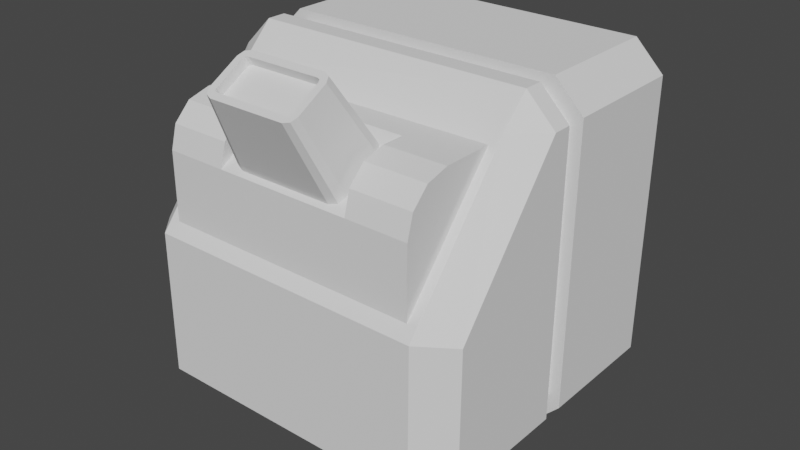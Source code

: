 # Source: enemy_robot.blend  (saved by Blender 3.2.14; exported with 4.5.12 LTS)
import bpy
from mathutils import Matrix  # noqa: F401  (used for matrix-valued properties, if any)

bpy.ops.wm.read_factory_settings(use_empty=True)
scene = bpy.context.scene
scene.name = 'Scene'

# ---- collections
col_collection = bpy.data.collections.new('Collection'); scene.collection.children.link(col_collection)

# ---- world
world_world = bpy.data.worlds.new('World'); scene.world = world_world
world_world.use_nodes = True; world_world.node_tree.nodes.clear()
_N = world_world.node_tree.nodes; _L = world_world.node_tree.links
n0 = _N.new('ShaderNodeOutputWorld'); n0.name = 'World Output'; n0.location = (300, 300)
n1 = _N.new('ShaderNodeBackground'); n1.name = 'Background'; n1.location = (10, 300)
n1.inputs[0].default_value = (0.05088, 0.05088, 0.05088, 1.0)
_L.new(n1.outputs[0], n0.inputs[0])
n0.is_active_output = True
world_world.color = (0.05088, 0.05088, 0.05088)
world_world.use_sun_shadow = False
world_world.sun_shadow_jitter_overblur = 0.0

# ---- meshes
me_cube_003 = bpy.data.meshes.new('Cube.003')
me_cube_003.from_pydata([(0.6154, 0.6224, -0.7465), (0.6147, 0.75, -0.6189), (0.743, 0.6231, -0.6189), (0.6147, 0.75, 0.6189), (0.6154, 0.6224, 0.7465), (0.743, 0.6231, 0.6189), (0.6224, -0.6154, -0.2587), (0.75, -0.6147, -0.131), (0.6231, -0.743, -0.131), (0.6224, -0.6154, 0.7465), (0.6231, -0.743, 0.6189), (0.75, -0.6147, 0.6189), (-0.6224, 0.6154, -0.7465), (-0.75, 0.6147, -0.6189), (-0.6231, 0.743, -0.6189), (-0.6224, 0.6154, 0.7465), (-0.6231, 0.743, 0.6189), (-0.75, 0.6147, 0.6189), (-0.743, -0.6231, -0.131), (-0.6154, -0.6224, 0.7465), (-0.743, -0.6231, 0.6189), (-0.6147, -0.75, 0.6189), (0.743, 0.6231, -0.04582), (0.6231, -0.743, -0.04582), (0.75, -0.6147, -0.04582), (-0.743, -0.6231, 0.04609), (-0.6231, 0.743, 0.04609), (-0.75, 0.6147, -0.04582), (0.6147, 0.75, -0.04582), (0.6147, 0.75, 0.04609), (0.743, 0.6231, 0.04609), (0.6231, -0.743, 0.04609), (0.75, -0.6147, 0.04609), (-0.743, -0.6231, -0.04582), (-0.6147, -0.75, -0.04582), (-0.6147, -0.75, 0.04609), (-0.6231, 0.743, -0.04582), (-0.75, 0.6147, 0.04609), (0.5715, 0.6974, -0.04582), (0.5715, 0.6974, 0.04609), (0.6908, 0.5793, 0.04609), (0.6908, 0.5793, -0.04582), (0.5793, -0.6908, 0.04609), (0.5793, -0.6908, -0.04582), (0.6974, -0.5715, -0.04582), (0.6974, -0.5715, 0.04609), (-0.6908, -0.5793, 0.04609), (-0.6908, -0.5793, -0.04582), (-0.5715, -0.6974, -0.04582), (-0.5715, -0.6974, 0.04609), (-0.5793, 0.6908, 0.04609), (-0.5793, 0.6908, -0.04582), (-0.6974, 0.5715, -0.04582), (-0.6974, 0.5715, 0.04609), (0.619, -0.01783, -0.7465), (0.7465, 0.004221, -0.6189), (-0.6188, -0.02483, -0.7465), (-0.7465, -0.004221, -0.6189), (0.7465, 0.004221, -0.04582), (-0.7465, -0.004221, -0.04582), (-0.6154, -0.6224, -0.2587), (-0.6147, -0.75, -0.131), (-0.7465, -0.004221, -0.131), (0.7465, 0.004221, -0.131), (-0.3026, 0.458, -2.256e-08), (-0.2624, 0.4582, -0.15), (-0.1526, 0.4589, -0.2598), (-0.002599, 0.4597, -0.3), (0.1474, 0.4606, -0.2598), (0.2572, 0.4612, -0.15), (0.2974, 0.4614, 4.896e-08), (0.2572, 0.4612, 0.15), (0.1474, 0.4606, 0.2598), (-0.002599, 0.4597, 0.3), (-0.1526, 0.4589, 0.2598), (-0.2624, 0.4582, 0.15), (-0.1859, 0.8351, -6.696e-09), (-0.3046, 0.8097, -2.271e-08), (-0.1616, 0.8353, -0.09057), (-0.2644, 0.81, -0.15), (-0.0953, 0.8356, -0.1569), (-0.1546, 0.8106, -0.2598), (-0.004728, 0.8362, -0.1811), (-0.004588, 0.8114, -0.3), (0.08584, 0.8367, -0.1569), (0.1454, 0.8123, -0.2598), (0.1521, 0.837, -0.09057), (0.2552, 0.8129, -0.15), (0.1764, 0.8372, 2.757e-08), (0.2954, 0.8131, 4.881e-08), (0.1521, 0.837, 0.09057), (0.2552, 0.8129, 0.15), (0.08584, 0.8367, 0.1569), (0.1454, 0.8123, 0.2598), (-0.004728, 0.8362, 0.1811), (-0.004588, 0.8114, 0.3), (-0.0953, 0.8356, 0.1569), (-0.1546, 0.8106, 0.2598), (-0.1616, 0.8353, 0.09057), (-0.2644, 0.81, 0.15), (-0.2291, 0.8597, -1.329e-08), (-0.1991, 0.8599, -0.1121), (-0.117, 0.8603, -0.1942), (-0.004868, 0.861, -0.2243), (0.1073, 0.8616, -0.1942), (0.1894, 0.8621, -0.1121), (0.2194, 0.8622, 3.547e-08), (0.1894, 0.8621, 0.1121), (0.1073, 0.8616, 0.1942), (-0.004868, 0.861, 0.2243), (-0.117, 0.8603, 0.1942), (-0.1991, 0.8599, 0.1121), (-0.2319, 0.8597, -0.1311), (-0.267, 0.8595, -1.801e-08), (-0.1359, 0.8602, -0.227), (-0.004868, 0.861, -0.2621), (0.1262, 0.8617, -0.227), (0.2221, 0.8623, -0.1311), (0.2573, 0.8625, 4.213e-08), (0.2221, 0.8623, 0.1311), (0.1262, 0.8617, 0.227), (-0.004868, 0.861, 0.2621), (-0.1359, 0.8602, 0.227), (-0.2319, 0.8597, 0.1311), (0.1366, 0.7996, -0.1811), (0.1391, 0.3605, -0.1811), (-0.1456, 0.798, -0.1811), (-0.1431, 0.3589, -0.1811), (0.07392, 0.7993, 0.5052), (0.1366, 0.7996, 0.4425), (0.1182, 0.7995, 0.4868), (0.1391, 0.3605, 0.4425), (0.0764, 0.3602, 0.5052), (0.1207, 0.3604, 0.4868), (-0.1456, 0.798, 0.4425), (-0.08295, 0.7984, 0.5052), (-0.1273, 0.7981, 0.4868), (-0.08047, 0.3593, 0.5052), (-0.1431, 0.3589, 0.4425), (-0.1248, 0.359, 0.4868), (0.5751, 0.05244, -0.7055), (0.5751, 0.05244, -0.03981), (0.5787, -0.5722, -0.03981), (-0.5757, 0.04593, -0.7055), (-0.5757, 0.04593, -0.03981), (-0.5722, -0.5787, -0.03981), (0.5787, -0.5722, -0.504), (0.5775, -0.3706, -0.7055), (0.5785, -0.5452, -0.6047), (0.5781, -0.4714, -0.6785), (-0.5733, -0.3771, -0.7055), (-0.5722, -0.5787, -0.504), (-0.5727, -0.4779, -0.6785), (-0.5723, -0.5517, -0.6047), (0.3066, -0.5737, -0.03981), (-0.299, -0.5771, -0.03981), (0.303, 0.0509, -0.7055), (-0.3025, 0.04748, -0.7055), (-0.1921, 0.0481, -0.03981), (0.1915, 0.05027, -0.03981), (-0.3001, -0.3756, -0.7055), (0.3054, -0.3722, -0.7055), (0.306, -0.4729, -0.6785), (-0.2996, -0.4764, -0.6785), (0.3064, -0.5467, -0.6047), (-0.2992, -0.5501, -0.6047), (0.3066, -0.5737, -0.504), (-0.299, -0.5771, -0.504), (0.5787, -0.5722, -0.4046), (-0.5722, -0.5787, -0.4046), (0.3066, -0.5737, -0.4046), (-0.299, -0.5771, -0.4046), (-0.3001, -0.3756, -0.7055), (0.3054, -0.3722, -0.7055), (0.3066, -0.5737, -0.4046), (-0.299, -0.5771, -0.4046), (0.2694, -0.3675, -0.6178), (0.2176, -0.342, -0.6625), (0.2541, -0.3493, -0.6494), (0.2184, -0.4917, -0.4032), (0.2699, -0.4656, -0.4479), (0.2549, -0.4839, -0.4163), (0.1671, -0.7366, -0.8175), (0.1832, -0.7445, -0.8036), (0.1785, -0.7388, -0.8135), (0.1836, -0.8153, -0.681), (0.1676, -0.8234, -0.6671), (0.1789, -0.821, -0.6712), (-0.2137, -0.3444, -0.6625), (-0.2652, -0.3705, -0.6178), (-0.2502, -0.3522, -0.6494), (-0.2646, -0.4686, -0.4479), (-0.2129, -0.4941, -0.4032), (-0.2494, -0.4867, -0.4163), (-0.1748, -0.7465, -0.8036), (-0.1588, -0.7384, -0.8175), (-0.1701, -0.7408, -0.8135), (-0.1583, -0.8252, -0.6671), (-0.1744, -0.8173, -0.681), (-0.1696, -0.8229, -0.6712), (0.2017, -0.727, -0.8337), (0.1731, -0.7213, -0.8439), (0.2137, -0.7413, -0.8089), (0.1738, -0.8386, -0.6407), (0.2023, -0.8325, -0.651), (0.2141, -0.8181, -0.6758), (-0.1649, -0.7232, -0.8439), (-0.1935, -0.7293, -0.8337), (-0.2053, -0.7436, -0.8089), (-0.1929, -0.8347, -0.651), (-0.1643, -0.8405, -0.6407), (-0.2049, -0.8205, -0.6758), (0.1783, -0.7027, -0.7926), (0.1669, -0.7004, -0.7966), (0.183, -0.7083, -0.7828), (0.1674, -0.7872, -0.6463), (0.1787, -0.7848, -0.6503), (0.1834, -0.7791, -0.6602), (-0.159, -0.7022, -0.7966), (-0.1703, -0.7046, -0.7926), (-0.175, -0.7103, -0.7828), (-0.1698, -0.7868, -0.6503), (-0.1585, -0.789, -0.6463), (-0.1746, -0.7811, -0.6602)], [(6, 60)], [(26, 16, 3, 29), (25, 20, 17, 37), (19, 9, 4, 15), (30, 5, 11, 32), (31, 10, 21, 35), (0, 1, 2), (3, 4, 5), (6, 7, 8), (9, 10, 11), (12, 13, 14), (15, 16, 17), (60, 61, 18), (19, 20, 21), (54, 0, 2, 55), (29, 3, 5, 30), (4, 9, 11, 5), (2, 22, 58, 63, 55), (9, 19, 21, 10), (56, 60, 18, 57), (19, 15, 17, 20), (0, 12, 14, 1), (15, 4, 3, 16), (54, 56, 12, 0), (16, 26, 37, 17), (20, 25, 35, 21), (10, 31, 32, 11), (36, 14, 13, 27), (8, 23, 34, 61), (63, 58, 24, 7), (1, 28, 22, 2), (57, 62, 59, 27, 13), (37, 26, 50, 53), (29, 30, 40, 39), (28, 36, 51, 38), (22, 28, 38, 41), (25, 37, 53, 46), (23, 24, 44, 43), (27, 59, 33, 47, 52), (32, 31, 42, 45), (38, 51, 52, 47, 48, 43, 44, 41), (50, 51, 52, 53), (46, 47, 48, 49), (42, 43, 44, 45), (38, 39, 40, 41), (43, 42, 49, 48), (41, 40, 45, 44), (47, 46, 53, 52), (51, 50, 39, 38), (26, 29, 39, 50), (34, 23, 43, 48), (36, 27, 52, 51), (31, 35, 49, 42), (35, 25, 46, 49), (24, 58, 22, 41, 44), (33, 34, 48, 47), (30, 32, 45, 40), (18, 33, 59, 62), (14, 36, 28, 1), (12, 56, 57, 13), (6, 54, 55, 7), (18, 62, 57), (55, 63, 7), (33, 18, 61, 34), (23, 8, 7, 24), (60, 56, 54, 6, 8, 61), (75, 99, 77, 64), (66, 81, 83, 67), (67, 83, 85, 68), (68, 85, 87, 69), (69, 87, 89, 70), (70, 89, 91, 71), (71, 91, 93, 72), (72, 93, 95, 73), (73, 95, 97, 74), (74, 97, 99, 75), (64, 77, 79, 65), (65, 79, 81, 66), (64, 65, 66, 67, 68, 69, 70, 71, 72, 73, 74, 75), (112, 113, 100, 101), (114, 112, 101, 102), (115, 114, 102, 103), (116, 115, 103, 104), (117, 116, 104, 105), (118, 117, 105, 106), (119, 118, 106, 107), (120, 119, 107, 108), (121, 120, 108, 109), (122, 121, 109, 110), (123, 122, 110, 111), (113, 123, 111, 100), (78, 76, 98, 96, 94, 92, 90, 88, 86, 84, 82, 80), (76, 78, 101, 100), (78, 80, 102, 101), (80, 82, 103, 102), (82, 84, 104, 103), (84, 86, 105, 104), (86, 88, 106, 105), (88, 90, 107, 106), (90, 92, 108, 107), (92, 94, 109, 108), (94, 96, 110, 109), (96, 98, 111, 110), (98, 76, 100, 111), (77, 99, 123, 113), (99, 97, 122, 123), (97, 95, 121, 122), (95, 93, 120, 121), (93, 91, 119, 120), (91, 89, 118, 119), (89, 87, 117, 118), (87, 85, 116, 117), (85, 83, 115, 116), (83, 81, 114, 115), (81, 79, 112, 114), (79, 77, 113, 112), (137, 132, 128, 135), (127, 138, 134, 126), (124, 129, 131, 125), (125, 127, 126, 124), (125, 131, 133, 132, 137, 139, 138, 127), (128, 132, 133, 130), (130, 133, 131, 129), (137, 135, 136, 139), (139, 136, 134, 138), (126, 134, 136, 135, 128, 130, 129, 124), (171, 155, 145, 169), (150, 152, 153, 151, 169, 145, 144, 143), (156, 159, 141, 140), (140, 141, 142, 168, 146, 148, 149, 147), (154, 142, 141, 159), (161, 147, 149, 162), (162, 149, 148, 164), (164, 148, 146, 166), (160, 150, 143, 157), (147, 161, 156, 140), (161, 160, 157, 156), (153, 165, 167, 151), (152, 163, 165, 153), (150, 160, 163, 152), (167, 165, 163, 160, 171), (145, 155, 158, 144), (155, 154, 159, 158), (143, 144, 158, 157), (157, 158, 159, 156), (168, 142, 154, 170), (170, 154, 155, 171), (146, 168, 170, 166), (167, 171, 169, 151), (172, 173, 174, 175), (166, 170, 174, 173, 161, 162, 164), (160, 161, 173, 172), (170, 171, 175, 174), (188, 190, 189, 191, 193, 192, 179, 181, 180, 176, 178, 177), (208, 211, 191, 189), (210, 203, 179, 192), (176, 180, 205, 202), (185, 187, 216, 217), (201, 177, 178, 200), (200, 178, 176, 202), (179, 203, 204, 181), (181, 204, 205, 180), (188, 206, 207, 190), (190, 207, 208, 189), (210, 192, 193, 209), (209, 193, 191, 211), (201, 206, 188, 177), (184, 182, 201, 200), (183, 184, 200, 202), (186, 187, 204, 203), (187, 185, 205, 204), (195, 196, 207, 206), (196, 194, 208, 207), (199, 197, 210, 209), (198, 199, 209, 211), (182, 195, 206, 201), (185, 183, 202, 205), (197, 186, 203, 210), (194, 198, 211, 208), (213, 212, 214, 217, 216, 215, 222, 221, 223, 220, 219, 218), (186, 197, 222, 215), (182, 184, 212, 213), (199, 198, 223, 221), (196, 195, 218, 219), (198, 194, 220, 223), (184, 183, 214, 212), (195, 182, 213, 218), (194, 196, 219, 220), (187, 186, 215, 216), (183, 185, 217, 214), (197, 199, 221, 222)])
_uv = me_cube_003.uv_layers.new(name='UVMap')
_uv.uv.foreach_set('vector', [0.5345, 0.7714, 0.6036, 0.7714, 0.6036, 0.9786, 0.5345, 0.9786, 0.5345, 0.5214, 0.6036, 0.5214, 0.6036, 0.7286, 0.5345, 0.7286, 0.6464, 0.5214, 0.8536, 0.5214, 0.8536, 0.7286, 0.6464, 0.7286, 0.5345, 0.02137, 0.6036, 0.02137, 0.6036, 0.2286, 0.5345, 0.2286, 0.5345, 0.2714, 0.6036, 0.2714, 0.6036, 0.4786, 0.5345, 0.4786, 0.1464, 0.7286, 0.1464, 0.75, 0.125, 0.7286, 0.6036, 0.0, 0.625, 0.02137, 0.6036, 0.02137, 0.1464, 0.5214, 0.125, 0.5214, 0.1464, 0.5, 0.625, 0.2286, 0.6036, 0.25, 0.6036, 0.2286, 0.3536, 0.7286, 0.375, 0.7286, 0.3536, 0.75, 0.625, 0.7714, 0.6036, 0.7714, 0.6036, 0.75, 0.3536, 0.5214, 0.3536, 0.5, 0.375, 0.5214, 0.625, 0.4786, 0.6036, 0.5, 0.6036, 0.4786, 0.1464, 0.625, 0.1464, 0.7286, 0.125, 0.7286, 0.125, 0.625, 0.5345, 0.0, 0.6036, 0.0, 0.6036, 0.02137, 0.5345, 0.02137, 0.625, 0.02137, 0.625, 0.2286, 0.6036, 0.2286, 0.6036, 0.02137, 0.3964, 0.02137, 0.4655, 0.02137, 0.4655, 0.125, 0.4309, 0.125, 0.3964, 0.125, 0.625, 0.2714, 0.625, 0.4786, 0.6036, 0.4786, 0.6036, 0.2714, 0.3536, 0.625, 0.3536, 0.5214, 0.3964, 0.5214, 0.3964, 0.625, 0.6464, 0.5214, 0.6464, 0.7286, 0.6036, 0.7286, 0.6036, 0.5214, 0.1464, 0.7286, 0.3536, 0.7286, 0.3536, 0.75, 0.1464, 0.75, 0.625, 0.7714, 0.625, 0.9786, 0.6036, 0.9786, 0.6036, 0.7714, 0.1464, 0.625, 0.3536, 0.625, 0.3536, 0.7286, 0.1464, 0.7286, 0.6036, 0.7714, 0.5345, 0.7714, 0.5345, 0.7286, 0.6036, 0.7286, 0.6036, 0.5214, 0.5345, 0.5214, 0.5345, 0.4786, 0.6036, 0.4786, 0.6036, 0.2714, 0.5345, 0.2714, 0.5345, 0.2286, 0.6036, 0.2286, 0.4655, 0.7714, 0.3964, 0.7714, 0.3964, 0.7286, 0.4655, 0.7286, 0.4309, 0.2714, 0.4655, 0.2714, 0.4655, 0.4786, 0.4309, 0.4786, 0.4309, 0.125, 0.4655, 0.125, 0.4655, 0.2286, 0.4309, 0.2286, 0.3964, 0.0, 0.4655, 0.0, 0.4655, 0.02137, 0.3964, 0.02137, 0.3964, 0.625, 0.4309, 0.625, 0.4655, 0.625, 0.4655, 0.7286, 0.3964, 0.7286, 0.5345, 0.7286, 0.5345, 0.7714, 0.5345, 0.7714, 0.5345, 0.7286, 0.5345, 0.0, 0.5345, 0.02137, 0.5345, 0.02137, 0.5345, 0.0, 0.4655, 0.9786, 0.4655, 0.7714, 0.4655, 0.7714, 0.4655, 0.9786, 0.4655, 0.02137, 0.4655, 0.0, 0.4655, 0.0, 0.4655, 0.02137, 0.5345, 0.5214, 0.5345, 0.7286, 0.5345, 0.7286, 0.5345, 0.5214, 0.4655, 0.2714, 0.4655, 0.2286, 0.4655, 0.2286, 0.4655, 0.2714, 0.4655, 0.7286, 0.4655, 0.625, 0.4655, 0.5214, 0.4655, 0.5214, 0.4655, 0.7286, 0.5345, 0.2286, 0.5345, 0.2714, 0.5345, 0.2714, 0.5345, 0.2286, 0.0, 0.0, 0.0, 0.0, 0.0, 0.0, 0.0, 0.0, 0.0, 0.0, 0.0, 0.0, 0.0, 0.0, 0.0, 0.0, 0.5345, 0.7714, 0.4655, 0.7714, 0.4655, 0.7286, 0.5345, 0.7286, 0.5345, 0.5214, 0.4655, 0.5214, 0.4655, 0.4786, 0.5345, 0.4786, 0.5345, 0.2714, 0.4655, 0.2714, 0.4655, 0.2286, 0.5345, 0.2286, 0.4655, 0.0, 0.5345, 0.0, 0.5345, 0.02137, 0.4655, 0.02137, 0.4655, 0.2714, 0.5345, 0.2714, 0.5345, 0.4786, 0.4655, 0.4786, 0.4655, 0.02137, 0.5345, 0.02137, 0.5345, 0.2286, 0.4655, 0.2286, 0.4655, 0.5214, 0.5345, 0.5214, 0.5345, 0.7286, 0.4655, 0.7286, 0.4655, 0.7714, 0.5345, 0.7714, 0.5345, 0.9786, 0.4655, 0.9786, 0.5345, 0.7714, 0.5345, 0.9786, 0.5345, 0.9786, 0.5345, 0.7714, 0.4655, 0.4786, 0.4655, 0.2714, 0.4655, 0.2714, 0.4655, 0.4786, 0.4655, 0.7714, 0.4655, 0.7286, 0.4655, 0.7286, 0.4655, 0.7714, 0.5345, 0.2714, 0.5345, 0.4786, 0.5345, 0.4786, 0.5345, 0.2714, 0.5345, 0.4786, 0.5345, 0.5214, 0.5345, 0.5214, 0.5345, 0.4786, 0.4655, 0.2286, 0.4655, 0.125, 0.4655, 0.02137, 0.4655, 0.02137, 0.4655, 0.2286, 0.4655, 0.5214, 0.4655, 0.4786, 0.4655, 0.4786, 0.4655, 0.5214, 0.5345, 0.02137, 0.5345, 0.2286, 0.5345, 0.2286, 0.5345, 0.02137, 0.4309, 0.5214, 0.4655, 0.5214, 0.4655, 0.625, 0.4309, 0.625, 0.3964, 0.7714, 0.4655, 0.7714, 0.4655, 0.9786, 0.3964, 0.9786, 0.3536, 0.7286, 0.3536, 0.625, 0.3964, 0.625, 0.3964, 0.7286, 0.1464, 0.5214, 0.1464, 0.625, 0.125, 0.625, 0.125, 0.5214, 0.4309, 0.5214, 0.4309, 0.625, 0.3964, 0.625, 0.3964, 0.125, 0.4309, 0.125, 0.3964, 0.2286, 0.4655, 0.5214, 0.4309, 0.5214, 0.4309, 0.4786, 0.4655, 0.4786, 0.4655, 0.2714, 0.4309, 0.2714, 0.4309, 0.2286, 0.4655, 0.2286, 0.3536, 0.5214, 0.3536, 0.625, 0.1464, 0.625, 0.1464, 0.5214, 0.1464, 0.5, 0.3536, 0.5, 0.08333, 0.5, 0.08333, 0.9108, 7.451e-08, 0.9108, 7.451e-08, 0.5, 0.8333, 0.5, 0.8333, 0.9108, 0.75, 0.9108, 0.75, 0.5, 0.75, 0.5, 0.75, 0.9108, 0.6667, 0.9108, 0.6667, 0.5, 0.6667, 0.5, 0.6667, 0.9108, 0.5833, 0.9108, 0.5833, 0.5, 0.5833, 0.5, 0.5833, 0.9108, 0.5, 0.9108, 0.5, 0.5, 0.5, 0.5, 0.5, 0.9108, 0.4167, 0.9108, 0.4167, 0.5, 0.4167, 0.5, 0.4167, 0.9108, 0.3333, 0.9108, 0.3333, 0.5, 0.3333, 0.5, 0.3333, 0.9108, 0.25, 0.9108, 0.25, 0.5, 0.25, 0.5, 0.25, 0.9108, 0.1667, 0.9108, 0.1667, 0.5, 0.1667, 0.5, 0.1667, 0.9108, 0.08333, 0.9108, 0.08333, 0.5, 1.0, 0.5, 1.0, 0.9108, 0.9167, 0.9108, 0.9167, 0.5, 0.9167, 0.5, 0.9167, 0.9108, 0.8333, 0.9108, 0.8333, 0.5, 0.75, 0.49, 0.87, 0.4578, 0.9578, 0.37, 0.99, 0.25, 0.9578, 0.13, 0.87, 0.04215, 0.75, 0.01, 0.63, 0.04215, 0.5422, 0.13, 0.51, 0.25, 0.5422, 0.37, 0.63, 0.4578, 0.3549, 0.4316, 0.25, 0.4597, 0.25, 0.4294, 0.3397, 0.4054, 0.4316, 0.3549, 0.3549, 0.4316, 0.3397, 0.4054, 0.4054, 0.3397, 0.4597, 0.25, 0.4316, 0.3549, 0.4054, 0.3397, 0.4294, 0.25, 0.4316, 0.1451, 0.4597, 0.25, 0.4294, 0.25, 0.4054, 0.1603, 0.3549, 0.06838, 0.4316, 0.1451, 0.4054, 0.1603, 0.3397, 0.09462, 0.25, 0.04029, 0.3549, 0.06838, 0.3397, 0.09462, 0.25, 0.07058, 0.1451, 0.06838, 0.25, 0.04029, 0.25, 0.07058, 0.1603, 0.09462, 0.06838, 0.1451, 0.1451, 0.06838, 0.1603, 0.09462, 0.09462, 0.1603, 0.04029, 0.25, 0.06838, 0.1451, 0.09462, 0.1603, 0.07058, 0.25, 0.06838, 0.3549, 0.04029, 0.25, 0.07058, 0.25, 0.09462, 0.3397, 0.1451, 0.4316, 0.06838, 0.3549, 0.09462, 0.3397, 0.1603, 0.4054, 0.25, 0.4597, 0.1451, 0.4316, 0.1603, 0.4054, 0.25, 0.4294, 0.3225, 0.3755, 0.25, 0.3949, 0.1775, 0.3755, 0.1245, 0.3225, 0.1051, 0.25, 0.1245, 0.1775, 0.1775, 0.1245, 0.25, 0.1051, 0.3225, 0.1245, 0.3755, 0.1775, 0.3949, 0.25, 0.3755, 0.3225, 0.25, 0.3949, 0.3225, 0.3755, 0.3397, 0.4054, 0.25, 0.4294, 0.3225, 0.3755, 0.3755, 0.3225, 0.4054, 0.3397, 0.3397, 0.4054, 0.3755, 0.3225, 0.3949, 0.25, 0.4294, 0.25, 0.4054, 0.3397, 0.3949, 0.25, 0.3755, 0.1775, 0.4054, 0.1603, 0.4294, 0.25, 0.3755, 0.1775, 0.3225, 0.1245, 0.3397, 0.09462, 0.4054, 0.1603, 0.3225, 0.1245, 0.25, 0.1051, 0.25, 0.07058, 0.3397, 0.09462, 0.25, 0.1051, 0.1775, 0.1245, 0.1603, 0.09462, 0.25, 0.07058, 0.1775, 0.1245, 0.1245, 0.1775, 0.09462, 0.1603, 0.1603, 0.09462, 0.1245, 0.1775, 0.1051, 0.25, 0.07058, 0.25, 0.09462, 0.1603, 0.1051, 0.25, 0.1245, 0.3225, 0.09462, 0.3397, 0.07058, 0.25, 0.1245, 0.3225, 0.1775, 0.3755, 0.1603, 0.4054, 0.09462, 0.3397, 0.1775, 0.3755, 0.25, 0.3949, 0.25, 0.4294, 0.1603, 0.4054, 0.25, 0.49, 0.13, 0.4578, 0.1451, 0.4316, 0.25, 0.4597, 0.13, 0.4578, 0.04215, 0.37, 0.06838, 0.3549, 0.1451, 0.4316, 0.04215, 0.37, 0.01, 0.25, 0.04029, 0.25, 0.06838, 0.3549, 0.01, 0.25, 0.04215, 0.13, 0.06838, 0.1451, 0.04029, 0.25, 0.04215, 0.13, 0.13, 0.04215, 0.1451, 0.06838, 0.06838, 0.1451, 0.13, 0.04215, 0.25, 0.01, 0.25, 0.04029, 0.1451, 0.06838, 0.25, 0.01, 0.37, 0.04215, 0.3549, 0.06838, 0.25, 0.04029, 0.37, 0.04215, 0.4578, 0.13, 0.4316, 0.1451, 0.3549, 0.06838, 0.4578, 0.13, 0.49, 0.25, 0.4597, 0.25, 0.4316, 0.1451, 0.49, 0.25, 0.4578, 0.37, 0.4316, 0.3549, 0.4597, 0.25, 0.4578, 0.37, 0.37, 0.4578, 0.3549, 0.4316, 0.4316, 0.3549, 0.37, 0.4578, 0.25, 0.49, 0.25, 0.4597, 0.3549, 0.4316, 0.6805, 0.5, 0.8195, 0.5, 0.8195, 0.75, 0.6805, 0.75, 0.375, 0.5, 0.6022, 0.5, 0.6022, 0.75, 0.375, 0.75, 0.375, 0.0, 0.6022, 0.0, 0.6022, 0.25, 0.375, 0.25, 0.125, 0.5, 0.375, 0.5, 0.375, 0.75, 0.125, 0.75, 0.375, 0.25, 0.6022, 0.25, 0.6183, 0.2663, 0.625, 0.3055, 0.625, 0.4445, 0.6183, 0.4837, 0.6022, 0.5, 0.375, 0.5, 0.8195, 0.75, 0.8195, 0.5, 0.875, 0.5, 0.875, 0.75, 0.625, 0.0, 0.625, 0.25, 0.6022, 0.25, 0.6022, 0.0, 0.6805, 0.5, 0.6805, 0.75, 0.625, 0.75, 0.625, 0.5, 0.625, 0.5, 0.625, 0.75, 0.6022, 0.75, 0.6022, 0.5, 0.375, 0.75, 0.6022, 0.75, 0.6183, 0.7663, 0.625, 0.8055, 0.625, 0.9445, 0.6183, 0.9837, 0.6022, 1.0, 0.375, 1.0, 0.488, 0.4167, 0.625, 0.4167, 0.625, 0.5, 0.488, 0.5, 0.375, 0.5807, 0.3851, 0.5403, 0.4128, 0.5108, 0.4507, 0.5, 0.488, 0.5, 0.625, 0.5, 0.625, 0.75, 0.375, 0.75, 0.375, 0.9167, 0.625, 0.9167, 0.625, 1.0, 0.375, 1.0, 0.375, 0.0, 0.625, 0.0, 0.625, 0.25, 0.488, 0.25, 0.4507, 0.25, 0.4128, 0.2392, 0.3851, 0.2097, 0.375, 0.1693, 0.7917, 0.5, 0.875, 0.5, 0.875, 0.75, 0.7917, 0.75, 0.2083, 0.5807, 0.125, 0.5807, 0.125, 0.5403, 0.2083, 0.5403, 0.2083, 0.5403, 0.125, 0.5403, 0.125, 0.5, 0.2083, 0.5, 0.375, 0.3333, 0.375, 0.25, 0.4507, 0.25, 0.4507, 0.3333, 0.2917, 0.5807, 0.375, 0.5807, 0.375, 0.75, 0.2917, 0.75, 0.125, 0.5807, 0.2083, 0.5807, 0.2083, 0.75, 0.125, 0.75, 0.2083, 0.5807, 0.2917, 0.5807, 0.2917, 0.75, 0.2083, 0.75, 0.375, 0.5, 0.375, 0.4167, 0.4507, 0.4167, 0.4507, 0.5, 0.375, 0.5403, 0.2917, 0.5403, 0.2917, 0.5, 0.375, 0.5, 0.375, 0.5807, 0.2917, 0.5807, 0.2917, 0.5403, 0.375, 0.5403, 0.4507, 0.4167, 0.2917, 0.5, 0.2917, 0.5403, 0.2917, 0.5807, 0.488, 0.4167, 0.625, 0.5, 0.7083, 0.5, 0.7083, 0.75, 0.625, 0.75, 0.7083, 0.5, 0.7917, 0.5, 0.7917, 0.75, 0.7083, 0.75, 0.375, 0.75, 0.625, 0.75, 0.625, 0.8333, 0.375, 0.8333, 0.375, 0.8333, 0.625, 0.8333, 0.625, 0.9167, 0.375, 0.9167, 0.488, 0.25, 0.625, 0.25, 0.625, 0.3333, 0.488, 0.3333, 0.488, 0.3333, 0.625, 0.3333, 0.625, 0.4167, 0.488, 0.4167, 0.4507, 0.25, 0.488, 0.25, 0.488, 0.3333, 0.4507, 0.3333, 0.4507, 0.4167, 0.488, 0.4167, 0.488, 0.5, 0.4507, 0.5, 0.2917, 0.5807, 0.2083, 0.5807, 0.488, 0.3333, 0.488, 0.4167, 0.4507, 0.3333, 0.488, 0.3333, 0.488, 0.3333, 0.2083, 0.5807, 0.2083, 0.5807, 0.2083, 0.5403, 0.2083, 0.5, 0.2917, 0.5807, 0.2083, 0.5807, 0.2083, 0.5807, 0.2917, 0.5807, 0.488, 0.3333, 0.488, 0.4167, 0.488, 0.4167, 0.488, 0.3333, 0.375, 0.7741, 0.3876, 0.7571, 0.4181, 0.75, 0.5819, 0.75, 0.6124, 0.7571, 0.625, 0.7741, 0.625, 0.9759, 0.6124, 0.9929, 0.5819, 1.0, 0.4181, 1.0, 0.3876, 0.9929, 0.375, 0.9759, 0.4181, 0.5, 0.5819, 0.5, 0.5819, 0.75, 0.4181, 0.75, 0.6491, 0.5, 0.8509, 0.5, 0.8509, 0.75, 0.6491, 0.75, 0.4181, 0.0, 0.5819, 0.0, 0.5819, 0.25, 0.4181, 0.25, 0.5754, 0.2682, 0.5875, 0.271, 0.5875, 0.271, 0.5754, 0.2682, 0.1491, 0.5, 0.1491, 0.75, 0.125, 0.75, 0.125, 0.5, 0.375, 0.25, 0.375, 0.0, 0.4181, 0.0, 0.4181, 0.25, 0.8509, 0.75, 0.8509, 0.5, 0.875, 0.5, 0.875, 0.75, 0.625, 0.0, 0.625, 0.25, 0.5819, 0.25, 0.5819, 0.0, 0.3509, 0.75, 0.3509, 0.5, 0.375, 0.5, 0.375, 0.75, 0.375, 0.75, 0.375, 0.5, 0.4181, 0.5, 0.4181, 0.75, 0.6491, 0.5, 0.6491, 0.75, 0.625, 0.75, 0.625, 0.5, 0.625, 0.5, 0.625, 0.75, 0.5819, 0.75, 0.5819, 0.5, 0.1491, 0.5, 0.3509, 0.5, 0.3509, 0.75, 0.1491, 0.75, 0.4125, 0.271, 0.4075, 0.2778, 0.375, 0.2741, 0.3876, 0.2571, 0.4246, 0.2682, 0.4125, 0.271, 0.3876, 0.2571, 0.4181, 0.25, 0.5925, 0.2778, 0.5875, 0.271, 0.6124, 0.2571, 0.625, 0.2741, 0.5875, 0.271, 0.5754, 0.2682, 0.5819, 0.25, 0.6124, 0.2571, 0.4075, 0.4722, 0.4125, 0.479, 0.3876, 0.4929, 0.375, 0.4759, 0.4125, 0.479, 0.4246, 0.4818, 0.4181, 0.5, 0.3876, 0.4929, 0.5875, 0.479, 0.5925, 0.4722, 0.625, 0.4759, 0.6124, 0.4929, 0.5754, 0.4818, 0.5875, 0.479, 0.6124, 0.4929, 0.5819, 0.5, 0.4075, 0.2778, 0.4075, 0.4722, 0.375, 0.4759, 0.375, 0.2741, 0.5754, 0.2682, 0.4246, 0.2682, 0.4181, 0.25, 0.5819, 0.25, 0.5925, 0.4722, 0.5925, 0.2778, 0.625, 0.2741, 0.625, 0.4759, 0.4246, 0.4818, 0.5754, 0.4818, 0.5819, 0.5, 0.4181, 0.5, 0.4075, 0.2778, 0.4125, 0.271, 0.4246, 0.2682, 0.5754, 0.2682, 0.5875, 0.271, 0.5925, 0.2778, 0.5925, 0.4722, 0.5875, 0.479, 0.5754, 0.4818, 0.4246, 0.4818, 0.4125, 0.479, 0.4075, 0.4722, 0.5925, 0.2778, 0.5925, 0.4722, 0.5925, 0.4722, 0.5925, 0.2778, 0.4075, 0.2778, 0.4125, 0.271, 0.4125, 0.271, 0.4075, 0.2778, 0.5875, 0.479, 0.5754, 0.4818, 0.5754, 0.4818, 0.5875, 0.479, 0.4125, 0.479, 0.4075, 0.4722, 0.4075, 0.4722, 0.4125, 0.479, 0.5754, 0.4818, 0.4246, 0.4818, 0.4246, 0.4818, 0.5754, 0.4818, 0.4125, 0.271, 0.4246, 0.2682, 0.4246, 0.2682, 0.4125, 0.271, 0.4075, 0.4722, 0.4075, 0.2778, 0.4075, 0.2778, 0.4075, 0.4722, 0.4246, 0.4818, 0.4125, 0.479, 0.4125, 0.479, 0.4246, 0.4818, 0.5875, 0.271, 0.5925, 0.2778, 0.5925, 0.2778, 0.5875, 0.271, 0.4246, 0.2682, 0.5754, 0.2682, 0.5754, 0.2682, 0.4246, 0.2682, 0.5925, 0.4722, 0.5875, 0.479, 0.5875, 0.479, 0.5925, 0.4722])
me_cube_003.update()

# ---- objects
ob_main_shape = bpy.data.objects.new('main shape', me_cube_003)

# ---- transforms, parenting, visibility, modifiers, constraints
ob_main_shape.location = (-6.212, -4.74, 2.467)
ob_main_shape.rotation_euler = (-1.571, 0.0, 0.0)

# ---- collection membership
col_collection.objects.link(ob_main_shape)

# ---- scene / render settings (as saved in the file)
scene.frame_start = 1; scene.frame_end = 250; scene.frame_set(1)
scene.render.engine = 'BLENDER_EEVEE_NEXT'
scene.cycles.sampling_pattern = 'TABULATED_SOBOL'
scene.cycles.use_light_tree = False
scene.view_settings.view_transform = 'Filmic'
bpy.context.view_layer.update()

# ---- added for rendering (the .blend has no active camera and no usable light): camera, sun
cam_auto = bpy.data.cameras.new('AutoCamera')
cam_auto.lens = 50.0
cam_auto.sensor_width = 36.0
cam_auto.clip_end = 1000.0
ob_auto_camera = bpy.data.objects.new('AutoCamera', cam_auto)
scene.collection.objects.link(ob_auto_camera)
ob_auto_camera.location = (-3.64847, -7.86523, 4.50691)
ob_auto_camera.rotation_euler = (1.09748, -7.21219e-08, 0.694738)
scene.camera = ob_auto_camera
light_auto_sun = bpy.data.lights.new('AutoSun', 'SUN')
light_auto_sun.energy = 3.0
light_auto_sun.angle = 0.0523599
ob_auto_sun = bpy.data.objects.new('AutoSun', light_auto_sun)
scene.collection.objects.link(ob_auto_sun)
ob_auto_sun.rotation_euler = (0.872665, 0.174533, 0.523599)
bpy.context.view_layer.update()
